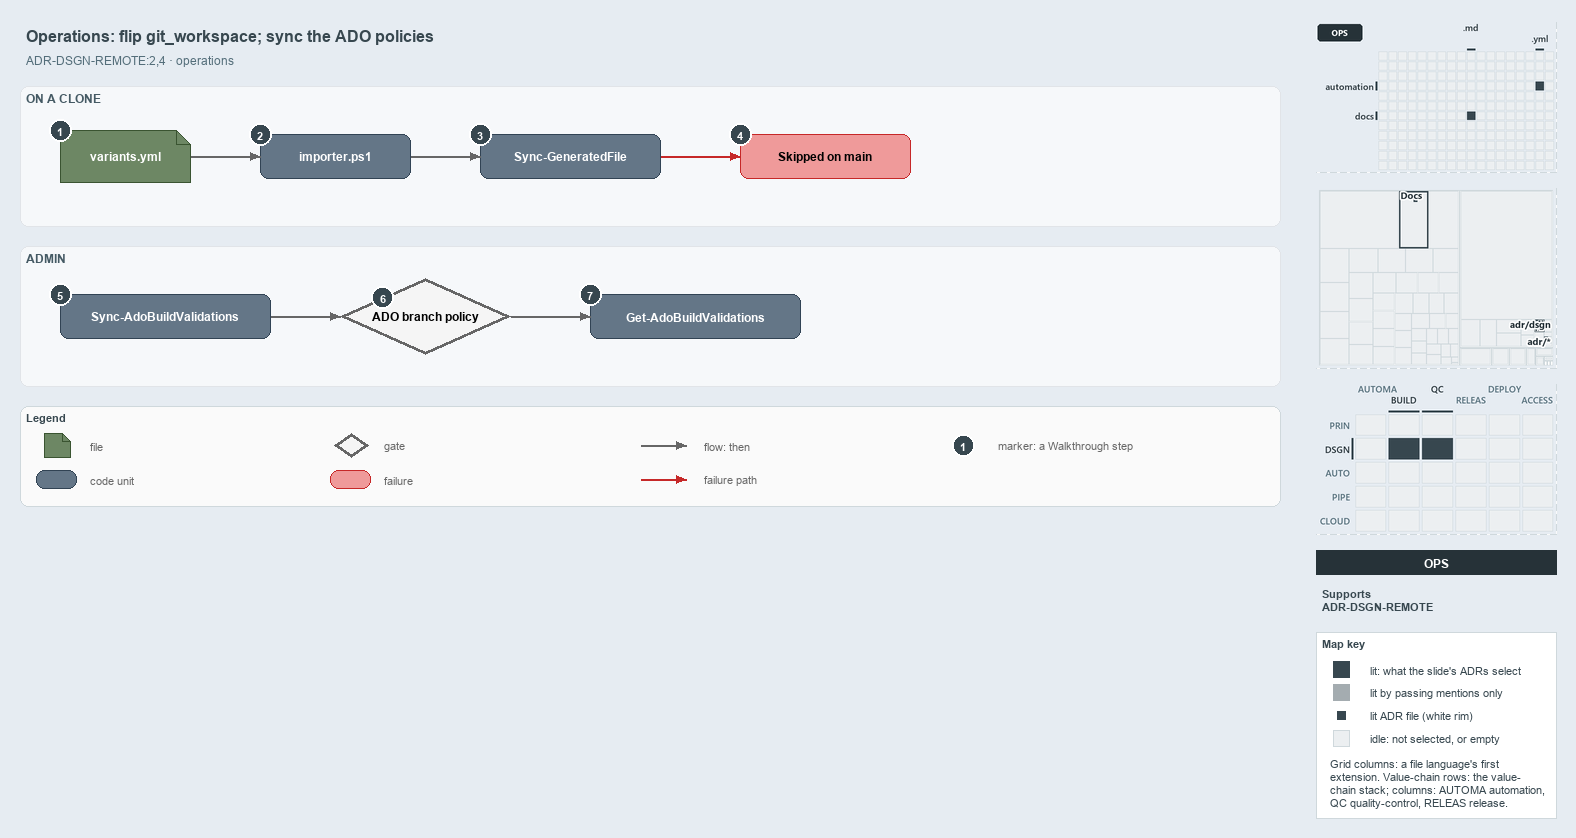

The diagram above was exported from draw.io. Its source (the exported page's mxGraphModel, read from the mxfile embedded in the PNG):
<mxGraphModel dx="1024" dy="768" grid="0" gridSize="10" guides="1" tooltips="1" connect="1" arrows="1" fold="1" page="1" pageScale="1" pageWidth="1572" pageHeight="520" background="#E6ECF2" math="0" shadow="0">
  <root>
    <mxCell id="0" />
    <mxCell id="1" parent="0" />
    <mxCell id="title" value="Operations: flip git_workspace; sync the ADO policies" style="text;html=1;align=left;verticalAlign=middle;fontSize=16;fontStyle=1;fontColor=#37474F;" vertex="1" parent="1">
      <mxGeometry x="20" y="14" width="1260" height="30" as="geometry" />
    </mxCell>
    <mxCell id="subtitle" value="ADR-DSGN-REMOTE:2,4 &amp;#183; operations" style="text;html=1;align=left;verticalAlign=middle;fontSize=12;fontColor=#546E7A;" vertex="1" parent="1">
      <mxGeometry x="20" y="44" width="1240" height="20" as="geometry" />
    </mxCell>
    <mxCell id="band-clone" value="ON A CLONE" style="rounded=1;html=1;arcSize=3;fillColor=#F6F8FA;strokeColor=#E1E4E8;verticalAlign=top;align=left;spacingLeft=8;fontStyle=1;fontSize=12;fontColor=#455A64;" vertex="1" parent="1">
      <mxGeometry x="20" y="80" width="1260" height="140" as="geometry" />
    </mxCell>
    <mxCell id="band-admin" value="ADMIN" style="rounded=1;html=1;arcSize=3;fillColor=#F6F8FA;strokeColor=#E1E4E8;verticalAlign=top;align=left;spacingLeft=8;fontStyle=1;fontSize=12;fontColor=#455A64;" vertex="1" parent="1">
      <mxGeometry x="20" y="240" width="1260" height="140" as="geometry" />
    </mxCell>
    <mxCell id="variants" value="&lt;b&gt;variants.yml&lt;/b&gt;" style="shape=note;size=14;whiteSpace=wrap;html=1;fillColor=#6d8764;strokeColor=#3a5431;fontSize=12;fontColor=#FFFFFF;" vertex="1" parent="1">
      <mxGeometry x="60" y="124" width="130" height="52" as="geometry" />
    </mxCell>
    <mxCell id="importer" value="&lt;b&gt;importer.ps1&lt;/b&gt;" style="rounded=1;whiteSpace=wrap;html=1;arcSize=20;fillColor=#647687;strokeColor=#314354;fontSize=12;fontColor=#FFFFFF;" vertex="1" parent="1">
      <mxGeometry x="260" y="128" width="150" height="44" as="geometry" />
    </mxCell>
    <mxCell id="syncgf" value="&lt;b&gt;Sync-GeneratedFile&lt;/b&gt;" style="rounded=1;whiteSpace=wrap;html=1;arcSize=20;fillColor=#647687;strokeColor=#314354;fontSize=12;fontColor=#FFFFFF;" vertex="1" parent="1">
      <mxGeometry x="480" y="128" width="180" height="44" as="geometry" />
    </mxCell>
    <mxCell id="skipped" value="&lt;b&gt;Skipped on main&lt;/b&gt;" style="rounded=1;whiteSpace=wrap;html=1;arcSize=20;fillColor=#EF9A9A;strokeColor=#C62828;fontSize=12;" vertex="1" parent="1">
      <mxGeometry x="740" y="128" width="170" height="44" as="geometry" />
    </mxCell>
    <mxCell id="syncado" value="&lt;b&gt;Sync-AdoBuildValidations&lt;/b&gt;" style="rounded=1;whiteSpace=wrap;html=1;arcSize=20;fillColor=#647687;strokeColor=#314354;fontSize=12;fontColor=#FFFFFF;" vertex="1" parent="1">
      <mxGeometry x="60" y="288" width="210" height="44" as="geometry" />
    </mxCell>
    <mxCell id="policy" value="&lt;b&gt;ADO branch policy&lt;/b&gt;" style="rhombus;whiteSpace=wrap;html=1;fillColor=#f5f5f5;strokeColor=#666666;strokeWidth=3;fontSize=12;" vertex="1" parent="1">
      <mxGeometry x="340" y="272" width="170" height="76" as="geometry" />
    </mxCell>
    <mxCell id="getado" value="&lt;b&gt;Get-AdoBuildValidations&lt;/b&gt;" style="rounded=1;whiteSpace=wrap;html=1;arcSize=20;fillColor=#647687;strokeColor=#314354;fontSize=12;fontColor=#FFFFFF;" vertex="1" parent="1">
      <mxGeometry x="590" y="288" width="210" height="44" as="geometry" />
    </mxCell>
    <mxCell id="p-edge-variants-importer-a" value="" style="text;html=1;strokeColor=none;fillColor=none;" vertex="1" parent="1">
      <mxGeometry x="190" y="150" width="1" height="1" as="geometry" />
    </mxCell>
    <mxCell id="p-edge-variants-importer-b" value="" style="text;html=1;strokeColor=none;fillColor=none;" vertex="1" parent="1">
      <mxGeometry x="260" y="150" width="1" height="1" as="geometry" />
    </mxCell>
    <mxCell id="edge-variants-importer" value="" style="edgeStyle=orthogonalEdgeStyle;rounded=1;html=1;fontSize=10;endArrow=block;strokeColor=#666666;" edge="1" parent="1" source="p-edge-variants-importer-a" target="p-edge-variants-importer-b">
      <mxGeometry relative="1" as="geometry" />
    </mxCell>
    <mxCell id="p-edge-importer-syncgf-a" value="" style="text;html=1;strokeColor=none;fillColor=none;" vertex="1" parent="1">
      <mxGeometry x="410" y="150" width="1" height="1" as="geometry" />
    </mxCell>
    <mxCell id="p-edge-importer-syncgf-b" value="" style="text;html=1;strokeColor=none;fillColor=none;" vertex="1" parent="1">
      <mxGeometry x="480" y="150" width="1" height="1" as="geometry" />
    </mxCell>
    <mxCell id="edge-importer-syncgf" value="" style="edgeStyle=orthogonalEdgeStyle;rounded=1;html=1;fontSize=10;endArrow=block;strokeColor=#666666;" edge="1" parent="1" source="p-edge-importer-syncgf-a" target="p-edge-importer-syncgf-b">
      <mxGeometry relative="1" as="geometry" />
    </mxCell>
    <mxCell id="p-edge-syncgf-skipped-a" value="" style="text;html=1;strokeColor=none;fillColor=none;" vertex="1" parent="1">
      <mxGeometry x="660" y="150" width="1" height="1" as="geometry" />
    </mxCell>
    <mxCell id="p-edge-syncgf-skipped-b" value="" style="text;html=1;strokeColor=none;fillColor=none;" vertex="1" parent="1">
      <mxGeometry x="740" y="150" width="1" height="1" as="geometry" />
    </mxCell>
    <mxCell id="edge-syncgf-skipped" value="" style="edgeStyle=orthogonalEdgeStyle;rounded=1;html=1;fontSize=10;endArrow=block;strokeColor=#C62828;" edge="1" parent="1" source="p-edge-syncgf-skipped-a" target="p-edge-syncgf-skipped-b">
      <mxGeometry relative="1" as="geometry" />
    </mxCell>
    <mxCell id="p-edge-syncado-policy-a" value="" style="text;html=1;strokeColor=none;fillColor=none;" vertex="1" parent="1">
      <mxGeometry x="270" y="310" width="1" height="1" as="geometry" />
    </mxCell>
    <mxCell id="p-edge-syncado-policy-b" value="" style="text;html=1;strokeColor=none;fillColor=none;" vertex="1" parent="1">
      <mxGeometry x="340" y="310" width="1" height="1" as="geometry" />
    </mxCell>
    <mxCell id="edge-syncado-policy" value="" style="edgeStyle=orthogonalEdgeStyle;rounded=1;html=1;fontSize=10;endArrow=block;strokeColor=#666666;" edge="1" parent="1" source="p-edge-syncado-policy-a" target="p-edge-syncado-policy-b">
      <mxGeometry relative="1" as="geometry" />
    </mxCell>
    <mxCell id="p-edge-policy-getado-a" value="" style="text;html=1;strokeColor=none;fillColor=none;" vertex="1" parent="1">
      <mxGeometry x="510" y="310" width="1" height="1" as="geometry" />
    </mxCell>
    <mxCell id="p-edge-policy-getado-b" value="" style="text;html=1;strokeColor=none;fillColor=none;" vertex="1" parent="1">
      <mxGeometry x="590" y="310" width="1" height="1" as="geometry" />
    </mxCell>
    <mxCell id="edge-policy-getado" value="" style="edgeStyle=orthogonalEdgeStyle;rounded=1;html=1;fontSize=10;endArrow=block;strokeColor=#666666;" edge="1" parent="1" source="p-edge-policy-getado-a" target="p-edge-policy-getado-b">
      <mxGeometry relative="1" as="geometry" />
    </mxCell>
    <mxCell id="mark-1" value="1" style="ellipse;html=1;fillColor=#37474F;strokeColor=#FFFFFF;strokeWidth=2;fontColor=#FFFFFF;fontStyle=1;fontSize=11;" vertex="1" parent="1">
      <mxGeometry x="49" y="113" width="22" height="22" as="geometry" />
    </mxCell>
    <mxCell id="mark-2" value="2" style="ellipse;html=1;fillColor=#37474F;strokeColor=#FFFFFF;strokeWidth=2;fontColor=#FFFFFF;fontStyle=1;fontSize=11;" vertex="1" parent="1">
      <mxGeometry x="249" y="117" width="22" height="22" as="geometry" />
    </mxCell>
    <mxCell id="mark-3" value="3" style="ellipse;html=1;fillColor=#37474F;strokeColor=#FFFFFF;strokeWidth=2;fontColor=#FFFFFF;fontStyle=1;fontSize=11;" vertex="1" parent="1">
      <mxGeometry x="469" y="117" width="22" height="22" as="geometry" />
    </mxCell>
    <mxCell id="mark-4" value="4" style="ellipse;html=1;fillColor=#37474F;strokeColor=#FFFFFF;strokeWidth=2;fontColor=#FFFFFF;fontStyle=1;fontSize=11;" vertex="1" parent="1">
      <mxGeometry x="729" y="117" width="22" height="22" as="geometry" />
    </mxCell>
    <mxCell id="mark-5" value="5" style="ellipse;html=1;fillColor=#37474F;strokeColor=#FFFFFF;strokeWidth=2;fontColor=#FFFFFF;fontStyle=1;fontSize=11;" vertex="1" parent="1">
      <mxGeometry x="49" y="277" width="22" height="22" as="geometry" />
    </mxCell>
    <mxCell id="mark-6" value="6" style="ellipse;html=1;fillColor=#37474F;strokeColor=#FFFFFF;strokeWidth=2;fontColor=#FFFFFF;fontStyle=1;fontSize=11;" vertex="1" parent="1">
      <mxGeometry x="371.5" y="280.0" width="22" height="22" as="geometry" />
    </mxCell>
    <mxCell id="mark-7" value="7" style="ellipse;html=1;fillColor=#37474F;strokeColor=#FFFFFF;strokeWidth=2;fontColor=#FFFFFF;fontStyle=1;fontSize=11;" vertex="1" parent="1">
      <mxGeometry x="579" y="277" width="22" height="22" as="geometry" />
    </mxCell>
    <mxCell id="legend" value="&lt;b&gt;Legend&lt;/b&gt;" style="rounded=1;whiteSpace=wrap;html=1;arcSize=6;fillColor=#FAFAFA;strokeColor=#CFD8DC;align=left;verticalAlign=top;spacing=8;fontSize=11;fontColor=#37474F;" vertex="1" parent="1">
      <mxGeometry x="20" y="400" width="1260" height="100" as="geometry" />
    </mxCell>
    <mxCell id="legend-0" value="" style="shape=note;size=14;whiteSpace=wrap;html=1;fillColor=#6d8764;strokeColor=#3a5431;fontSize=12;fontColor=#FFFFFF;" vertex="1" parent="1">
      <mxGeometry x="44" y="427" width="26" height="24" as="geometry" />
    </mxCell>
    <mxCell id="legend-0-text" value="file" style="text;html=1;align=left;verticalAlign=middle;fontSize=11;fontColor=#666666;" vertex="1" parent="1">
      <mxGeometry x="84" y="429" width="260" height="20" as="geometry" />
    </mxCell>
    <mxCell id="legend-1" value="" style="rounded=1;whiteSpace=wrap;html=1;arcSize=20;fillColor=#647687;strokeColor=#314354;fontSize=12;fontColor=#FFFFFF;" vertex="1" parent="1">
      <mxGeometry x="36" y="464" width="40" height="18" as="geometry" />
    </mxCell>
    <mxCell id="legend-1-text" value="code unit" style="text;html=1;align=left;verticalAlign=middle;fontSize=11;fontColor=#666666;" vertex="1" parent="1">
      <mxGeometry x="84" y="463" width="260" height="20" as="geometry" />
    </mxCell>
    <mxCell id="legend-2" value="" style="rhombus;whiteSpace=wrap;html=1;fillColor=#f5f5f5;strokeColor=#666666;strokeWidth=3;fontSize=12;" vertex="1" parent="1">
      <mxGeometry x="334" y="427" width="34" height="24" as="geometry" />
    </mxCell>
    <mxCell id="legend-2-text" value="gate" style="text;html=1;align=left;verticalAlign=middle;fontSize=11;fontColor=#666666;" vertex="1" parent="1">
      <mxGeometry x="378" y="429" width="260" height="20" as="geometry" />
    </mxCell>
    <mxCell id="legend-3" value="" style="rounded=1;whiteSpace=wrap;html=1;arcSize=20;fillColor=#EF9A9A;strokeColor=#C62828;fontSize=12;" vertex="1" parent="1">
      <mxGeometry x="330" y="464" width="40" height="18" as="geometry" />
    </mxCell>
    <mxCell id="legend-3-text" value="failure" style="text;html=1;align=left;verticalAlign=middle;fontSize=11;fontColor=#666666;" vertex="1" parent="1">
      <mxGeometry x="378" y="463" width="260" height="20" as="geometry" />
    </mxCell>
    <mxCell id="p-legend-4-a" value="" style="text;html=1;strokeColor=none;fillColor=none;" vertex="1" parent="1">
      <mxGeometry x="640" y="439" width="1" height="1" as="geometry" />
    </mxCell>
    <mxCell id="p-legend-4-b" value="" style="text;html=1;strokeColor=none;fillColor=none;" vertex="1" parent="1">
      <mxGeometry x="686" y="439" width="1" height="1" as="geometry" />
    </mxCell>
    <mxCell id="legend-4" value="" style="edgeStyle=orthogonalEdgeStyle;rounded=1;html=1;fontSize=10;endArrow=block;strokeColor=#666666;" edge="1" parent="1" source="p-legend-4-a" target="p-legend-4-b">
      <mxGeometry relative="1" as="geometry" />
    </mxCell>
    <mxCell id="legend-4-text" value="flow: then" style="text;html=1;align=left;verticalAlign=middle;fontSize=11;fontColor=#666666;" vertex="1" parent="1">
      <mxGeometry x="698" y="429" width="260" height="20" as="geometry" />
    </mxCell>
    <mxCell id="p-legend-5-a" value="" style="text;html=1;strokeColor=none;fillColor=none;" vertex="1" parent="1">
      <mxGeometry x="640" y="473" width="1" height="1" as="geometry" />
    </mxCell>
    <mxCell id="p-legend-5-b" value="" style="text;html=1;strokeColor=none;fillColor=none;" vertex="1" parent="1">
      <mxGeometry x="686" y="473" width="1" height="1" as="geometry" />
    </mxCell>
    <mxCell id="legend-5" value="" style="edgeStyle=orthogonalEdgeStyle;rounded=1;html=1;fontSize=10;endArrow=block;strokeColor=#C62828;" edge="1" parent="1" source="p-legend-5-a" target="p-legend-5-b">
      <mxGeometry relative="1" as="geometry" />
    </mxCell>
    <mxCell id="legend-5-text" value="failure path" style="text;html=1;align=left;verticalAlign=middle;fontSize=11;fontColor=#666666;" vertex="1" parent="1">
      <mxGeometry x="698" y="463" width="260" height="20" as="geometry" />
    </mxCell>
    <mxCell id="legend-6" value="1" style="ellipse;html=1;fillColor=#37474F;strokeColor=#FFFFFF;strokeWidth=2;fontColor=#FFFFFF;fontStyle=1;fontSize=11;" vertex="1" parent="1">
      <mxGeometry x="952" y="428" width="22" height="22" as="geometry" />
    </mxCell>
    <mxCell id="legend-6-text" value="marker: a Walkthrough step" style="text;html=1;align=left;verticalAlign=middle;fontSize=11;fontColor=#666666;" vertex="1" parent="1">
      <mxGeometry x="992" y="429" width="260" height="20" as="geometry" />
    </mxCell>
    <mxCell id="minimap-grid" value="" style="shape=image;html=1;imageAspect=0;aspect=fixed;verticalLabelPosition=bottom;strokeColor=#CFD8DC;dashed=1;fillColor=#FAFAFA;image=data:image/png,(base64 omitted: 7276 chars);" vertex="1" parent="1">
      <mxGeometry x="1316" y="16" width="240" height="150" as="geometry" />
    </mxCell>
    <mxCell id="minimap-tree" value="" style="shape=image;html=1;imageAspect=0;aspect=fixed;verticalLabelPosition=bottom;strokeColor=#CFD8DC;dashed=1;fillColor=#FAFAFA;image=data:image/png,(base64 omitted: 10108 chars);" vertex="1" parent="1">
      <mxGeometry x="1316" y="182" width="240" height="180" as="geometry" />
    </mxCell>
    <mxCell id="minimap-chain" value="" style="shape=image;html=1;imageAspect=0;aspect=fixed;verticalLabelPosition=bottom;strokeColor=#CFD8DC;dashed=1;fillColor=#FAFAFA;image=data:image/png,(base64 omitted: 14060 chars);" vertex="1" parent="1">
      <mxGeometry x="1316" y="378" width="240" height="150" as="geometry" />
    </mxCell>
    <mxCell id="lens-badge" value="OPS" style="rounded=0;whiteSpace=wrap;html=1;align=center;verticalAlign=middle;fontSize=12;fontStyle=1;fontColor=#FFFFFF;fillColor=#263238;strokeColor=none;" vertex="1" parent="1">
      <mxGeometry x="1316" y="544" width="240" height="24" as="geometry" />
    </mxCell>
    <mxCell id="supports" value="&lt;b&gt;Supports&lt;/b&gt;&lt;br&gt;ADR-DSGN-REMOTE" style="text;html=1;whiteSpace=wrap;align=left;verticalAlign=top;fontSize=11;fontColor=#37474F;" vertex="1" parent="1">
      <mxGeometry x="1316" y="576" width="240" height="38" as="geometry" />
    </mxCell>
    <mxCell id="mapkey" value="&lt;b&gt;Map key&lt;/b&gt;" style="rounded=0;whiteSpace=wrap;html=1;align=left;verticalAlign=top;fontSize=11;fontColor=#37474F;fillColor=#FFFFFF;strokeColor=#CFD8DC;spacingLeft=8;spacingTop=2;" vertex="1" parent="1">
      <mxGeometry x="1316" y="626" width="240" height="186" as="geometry" />
    </mxCell>
    <mxCell id="mapkey-lit" value="" style="rounded=0;html=1;fillColor=#37474F;strokeColor=#37474F;" vertex="1" parent="1">
      <mxGeometry x="1333.0" y="655.0" width="16" height="16" as="geometry" />
    </mxCell>
    <mxCell id="mapkey-lit-text" value="lit: what the slide's ADRs select" style="text;html=1;align=left;verticalAlign=middle;fontSize=11;fontColor=#37474F;" vertex="1" parent="1">
      <mxGeometry x="1364" y="653" width="184" height="20" as="geometry" />
    </mxCell>
    <mxCell id="mapkey-touched" value="" style="rounded=0;html=1;fillColor=#A4ACB0;strokeColor=#A4ACB0;" vertex="1" parent="1">
      <mxGeometry x="1333.0" y="678.0" width="16" height="16" as="geometry" />
    </mxCell>
    <mxCell id="mapkey-touched-text" value="lit by passing mentions only" style="text;html=1;align=left;verticalAlign=middle;fontSize=11;fontColor=#37474F;" vertex="1" parent="1">
      <mxGeometry x="1364" y="676" width="184" height="20" as="geometry" />
    </mxCell>
    <mxCell id="mapkey-adr" value="" style="rounded=0;html=1;fillColor=#37474F;strokeColor=#FFFFFF;strokeWidth=2;" vertex="1" parent="1">
      <mxGeometry x="1335.0" y="703.0" width="12" height="12" as="geometry" />
    </mxCell>
    <mxCell id="mapkey-adr-text" value="lit ADR file (white rim)" style="text;html=1;align=left;verticalAlign=middle;fontSize=11;fontColor=#37474F;" vertex="1" parent="1">
      <mxGeometry x="1364" y="699" width="184" height="20" as="geometry" />
    </mxCell>
    <mxCell id="mapkey-idle" value="" style="rounded=0;html=1;fillColor=#ECEFF1;strokeColor=#CFD8DC;" vertex="1" parent="1">
      <mxGeometry x="1333.0" y="724.0" width="16" height="16" as="geometry" />
    </mxCell>
    <mxCell id="mapkey-idle-text" value="idle: not selected, or empty" style="text;html=1;align=left;verticalAlign=middle;fontSize=11;fontColor=#37474F;" vertex="1" parent="1">
      <mxGeometry x="1364" y="722" width="184" height="20" as="geometry" />
    </mxCell>
    <mxCell id="mapkey-codes" value="Grid columns: a file language's first&lt;br&gt;extension. Value-chain rows: the value-&lt;br&gt;chain stack; columns: AUTOMA automation,&lt;br&gt;QC quality-control, RELEAS release." style="text;html=1;align=left;verticalAlign=top;whiteSpace=wrap;fontSize=11;fontColor=#37474F;" vertex="1" parent="1">
      <mxGeometry x="1324" y="746" width="224" height="60" as="geometry" />
    </mxCell>
  </root>
</mxGraphModel>